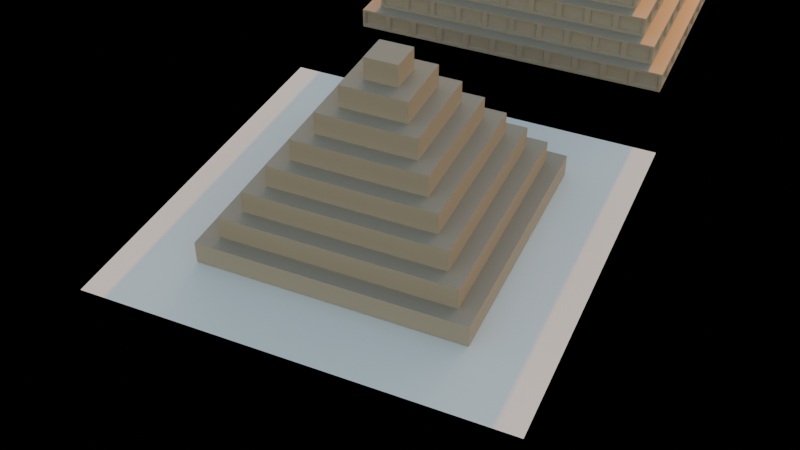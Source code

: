 # Source: steppyramid.blend  (saved by Blender 5.2.45; exported with 4.5.12 LTS)
import bpy
from mathutils import Matrix  # noqa: F401  (used for matrix-valued properties, if any)

bpy.ops.wm.read_factory_settings(use_empty=True)
scene = bpy.context.scene
scene.name = 'Scene'

# ---- collections
col_collection = bpy.data.collections.new('Collection'); scene.collection.children.link(col_collection)

# ---- materials (node trees are filled in below, after node groups)
mat_material = bpy.data.materials.new('Material')
mat_material.alpha_threshold = 0.0
mat_material.use_backface_culling_lightprobe_volume = False
mat_material.roughness = 0.5
mat_material.line_color = (0.0, 0.0, 0.0, 1.0)

# ---- node groups
ng_step_pyramid_stacker = bpy.data.node_groups.new('Step Pyramid Stacker', 'GeometryNodeTree')
_s = ng_step_pyramid_stacker.interface.new_socket(name='Geometry', in_out='OUTPUT', socket_type='NodeSocketGeometry')
_s = ng_step_pyramid_stacker.interface.new_socket(name='Geometry', in_out='INPUT', socket_type='NodeSocketGeometry')
_s = ng_step_pyramid_stacker.interface.new_socket(name='Base Geometry', in_out='INPUT', socket_type='NodeSocketGeometry')
_s = ng_step_pyramid_stacker.interface.new_socket(name='Height', in_out='INPUT', socket_type='NodeSocketInt')
_s.min_value = 0
_s = ng_step_pyramid_stacker.interface.new_socket(name='Step', in_out='INPUT', socket_type='NodeSocketInt')
_N = ng_step_pyramid_stacker.nodes; _L = ng_step_pyramid_stacker.links
n0 = _N.new('NodeGroupInput'); n0.name = 'Group Input'; n0.location = (-612, -48)
n1 = _N.new('NodeGroupOutput'); n1.name = 'Group Output'; n1.location = (1504, 76)
n2 = _N.new('GeometryNodeJoinGeometry'); n2.name = 'Join Geometry'; n2.location = (1124, 76)
n3 = _N.new('GeometryNodeMeshGrid'); n3.name = 'Grid'; n3.location = (500, -90)
n4 = _N.new('GeometryNodeBoundBox'); n4.name = 'Bounding Box'; n4.location = (29, -36)
n4.inputs[1].default_value = False
n5 = _N.new('ShaderNodeVectorMath'); n5.name = 'Vector Math'; n5.location = (219, -36)
n5.operation = 'SUBTRACT'
n6 = _N.new('ShaderNodeSeparateXYZ'); n6.name = 'Separate XYZ'; n6.location = (409, -36)
n7 = _N.new('NodeFrame'); n7.name = 'Frame'; n7.location = (-372, 15)
n7.label = 'Dimension'
n7.width = 578
n8 = _N.new('GeometryNodeInstanceOnPoints'); n8.name = 'Instance on Points'; n8.location = (731, 88)
n9 = _N.new('GeometryNodeTransform'); n9.name = 'Transform Geometry'; n9.location = (934, -18)
n10 = _N.new('ShaderNodeMath'); n10.name = 'Math.001'; n10.location = (30, -36)
n10.operation = 'MULTIPLY'
n11 = _N.new('ShaderNodeCombineXYZ'); n11.name = 'Combine XYZ'; n11.location = (220, -36)
n12 = _N.new('NodeFrame'); n12.name = 'Frame.001'; n12.location = (280, -344)
n12.label = 'Height'
n12.width = 389
n13 = _N.new('ShaderNodeMath'); n13.name = 'Math.004'; n13.location = (-153, -304)
n13.hide = True
n13.operation = 'SUBTRACT'
n14 = _N.new('ShaderNodeMath'); n14.name = 'Math.005'; n14.location = (310, -104)
n14.hide = True
n14.operation = 'MULTIPLY'
n15 = _N.new('ShaderNodeMath'); n15.name = 'Math.006'; n15.location = (310, -184)
n15.hide = True
n15.operation = 'MULTIPLY'
n16 = _N.new('ShaderNodeMath'); n16.name = 'Math.007'; n16.location = (37, -325)
n16.hide = True
n16.operation = 'SUBTRACT'
n16.inputs[1].default_value = 1.0
n17 = _N.new('GeometryNodeMergeByDistance'); n17.name = 'Merge by Distance'; n17.location = (1314, 76)
n18 = _N.new('NodeReroute'); n18.name = 'Reroute'; n18.location = (-343, -400)
n18.width = 16
n18.socket_idname = 'NodeSocketInt'
n19 = _N.new('NodeReroute'); n19.name = 'Reroute.001'; n19.location = (-203, -400)
n19.width = 16
n19.socket_idname = 'NodeSocketInt'
n20 = _N.new('NodeReroute'); n20.name = 'Reroute.002'; n20.location = (-343, 156)
n20.width = 16
n20.socket_idname = 'NodeSocketGeometry'
n21 = _N.new('NodeReroute'); n21.name = 'Reroute.003'; n21.location = (1074, 156)
n21.width = 16
n21.socket_idname = 'NodeSocketGeometry'
n22 = _N.new('NodeReroute'); n22.name = 'Reroute.004'; n22.location = (-343, 98)
n22.width = 16
n22.socket_idname = 'NodeSocketGeometry'
n23 = _N.new('NodeReroute'); n23.name = 'Reroute.005'; n23.location = (640, 98)
n23.width = 16
n23.socket_idname = 'NodeSocketGeometry'
n24 = _N.new('NodeReroute'); n24.name = 'Reroute.006'; n24.location = (-343, -307)
n24.width = 16
n24.socket_idname = 'NodeSocketInt'
n25 = _N.new('NodeReroute'); n25.name = 'Reroute.007'; n25.location = (177, -400)
n25.width = 16
n25.socket_idname = 'NodeSocketInt'
n26 = _N.new('NodeReroute'); n26.name = 'Reroute.008'; n26.location = (37, -237)
n26.width = 16
n26.socket_idname = 'NodeSocketFloat'
n27 = _N.new('NodeReroute'); n27.name = 'Reroute.009'; n27.location = (450, -237)
n27.width = 16
n27.socket_idname = 'NodeSocketFloat'
n28 = _N.new('NodeReroute'); n28.name = 'Reroute.010'; n28.location = (871, -415)
n28.width = 16
n28.socket_idname = 'NodeSocketVector'
n4.parent = n7
n5.parent = n7
n6.parent = n7
n10.parent = n12
n11.parent = n12
_L.new(n17.outputs[0], n1.inputs[0])
_L.new(n4.outputs[2], n5.inputs[0])
_L.new(n4.outputs[1], n5.inputs[1])
_L.new(n5.outputs[0], n6.inputs[0])
_L.new(n3.outputs[0], n8.inputs[0])
_L.new(n9.outputs[0], n2.inputs[0])
_L.new(n10.outputs[0], n11.inputs[2])
_L.new(n14.outputs[0], n3.inputs[0])
_L.new(n15.outputs[0], n3.inputs[1])
_L.new(n6.outputs[0], n14.inputs[0])
_L.new(n6.outputs[1], n15.inputs[0])
_L.new(n0.outputs[1], n4.inputs[0])
_L.new(n6.outputs[2], n10.inputs[0])
_L.new(n8.outputs[0], n9.inputs[0])
_L.new(n13.outputs[0], n16.inputs[0])
_L.new(n16.outputs[0], n14.inputs[1])
_L.new(n16.outputs[0], n15.inputs[1])
_L.new(n2.outputs[0], n17.inputs[0])
_L.new(n0.outputs[3], n18.inputs[0])
_L.new(n18.outputs[0], n19.inputs[0])
_L.new(n19.outputs[0], n13.inputs[1])
_L.new(n0.outputs[0], n20.inputs[0])
_L.new(n20.outputs[0], n21.inputs[0])
_L.new(n21.outputs[0], n2.inputs[0])
_L.new(n0.outputs[1], n22.inputs[0])
_L.new(n22.outputs[0], n23.inputs[0])
_L.new(n23.outputs[0], n8.inputs[2])
_L.new(n0.outputs[2], n24.inputs[0])
_L.new(n24.outputs[0], n13.inputs[0])
_L.new(n19.outputs[0], n25.inputs[0])
_L.new(n25.outputs[0], n10.inputs[1])
_L.new(n13.outputs[0], n26.inputs[0])
_L.new(n26.outputs[0], n27.inputs[0])
_L.new(n27.outputs[0], n3.inputs[2])
_L.new(n27.outputs[0], n3.inputs[3])
_L.new(n11.outputs[0], n28.inputs[0])
_L.new(n28.outputs[0], n9.inputs[1])
n1.is_active_output = True
ng_step_pyramid = bpy.data.node_groups.new('Step Pyramid', 'GeometryNodeTree')
_s = ng_step_pyramid.interface.new_socket(name='Geometry', in_out='OUTPUT', socket_type='NodeSocketGeometry')
_s = ng_step_pyramid.interface.new_socket(name='Geometry', in_out='INPUT', socket_type='NodeSocketGeometry')
_s = ng_step_pyramid.interface.new_socket(name='Height', in_out='INPUT', socket_type='NodeSocketInt')
_s.default_value = 1
_s.min_value = 0
ng_step_pyramid.is_modifier = True
_N = ng_step_pyramid.nodes; _L = ng_step_pyramid.links
n0 = _N.new('NodeGroupInput'); n0.name = 'Group Input'; n0.location = (-299, 44)
n1 = _N.new('NodeGroupOutput'); n1.name = 'Group Output'; n1.location = (486, -14)
n2 = _N.new('GeometryNodeRepeatInput'); n2.name = 'Repeat Input'; n2.location = (-109, -14)
n3 = _N.new('GeometryNodeRepeatOutput'); n3.name = 'Repeat Output'; n3.location = (296, -14)
n4 = _N.new('GeometryNodeGroup'); n4.name = 'Join Geometry.001'; n4.location = (106, -14)
n4.node_tree = ng_step_pyramid_stacker
n5 = _N.new('NodeReroute'); n5.name = 'Reroute'; n5.location = (-109, 102)
n5.width = 14
n5.socket_idname = 'NodeSocketGeometry'
n6 = _N.new('NodeReroute'); n6.name = 'Reroute.001'; n6.location = (31, 102)
n6.width = 14
n6.socket_idname = 'NodeSocketGeometry'
n7 = _N.new('NodeReroute'); n7.name = 'Reroute.002'; n7.location = (-109, 44)
n7.width = 14
n7.socket_idname = 'NodeSocketInt'
n8 = _N.new('NodeReroute'); n8.name = 'Reroute.003'; n8.location = (31, 44)
n8.width = 14
n8.socket_idname = 'NodeSocketInt'
n2.pair_with_output(n3)
_L.new(n4.outputs[0], n3.inputs[0])
_L.new(n3.outputs[0], n1.inputs[0])
_L.new(n2.outputs[1], n4.inputs[0])
_L.new(n0.outputs[1], n2.inputs[0])
_L.new(n2.outputs[0], n4.inputs[3])
_L.new(n0.outputs[0], n5.inputs[0])
_L.new(n5.outputs[0], n6.inputs[0])
_L.new(n6.outputs[0], n4.inputs[1])
_L.new(n0.outputs[1], n7.inputs[0])
_L.new(n7.outputs[0], n8.inputs[0])
_L.new(n8.outputs[0], n4.inputs[2])
n1.is_active_output = True

# ---- material node trees
mat_material.use_nodes = True; mat_material.node_tree.nodes.clear()
_N = mat_material.node_tree.nodes; _L = mat_material.node_tree.links
n0 = _N.new('ShaderNodeOutputMaterial'); n0.name = 'Material Output'; n0.location = (200, 100)
n1 = _N.new('ShaderNodeBsdfPrincipled'); n1.name = 'Principled BSDF'; n1.location = (-200, 100)
n1.inputs[0].default_value = (0.3285, 0.2748, 0.2194, 1.0)
n1.inputs[2].default_value = 0.7
n1.inputs[3].default_value = 1.45
_L.new(n1.outputs[0], n0.inputs[0])
n0.is_active_output = True

# ---- world
world_world = bpy.data.worlds.new('World'); scene.world = world_world
world_world.use_nodes = True; world_world.node_tree.nodes.clear()
_N = world_world.node_tree.nodes; _L = world_world.node_tree.links
n0 = _N.new('ShaderNodeOutputWorld'); n0.name = 'World Output'; n0.location = (200, 100)
n1 = _N.new('ShaderNodeBackground'); n1.name = 'Background'; n1.location = (-200, 100)
n2 = _N.new('ShaderNodeTexSky'); n2.name = 'Sky Texture'; n2.location = (-400, 76)
n2.sun_elevation = 0.03491
_L.new(n1.outputs[0], n0.inputs[0])
_L.new(n2.outputs[0], n1.inputs[0])
n0.is_active_output = True
world_world.color = (0.05088, 0.05088, 0.05088)
world_world.sun_shadow_jitter_overblur = 0.0

# ---- cameras
cam_camera = bpy.data.cameras.new('Camera')
cam_camera.clip_end = 100.0
cam_camera.ortho_scale = 7.314

# ---- meshes
me_cube = bpy.data.meshes.new('Cube')
me_cube.from_pydata([(1.0, 1.0, 0.3535), (1.0, 1.0, -1.0), (1.0, -1.0, 0.3535), (1.0, -1.0, -1.0), (-1.0, 1.0, 0.3535), (-1.0, 1.0, -1.0), (-1.0, -1.0, 0.3535), (-1.0, -1.0, -1.0)], [], [(0, 4, 6, 2), (3, 2, 6, 7), (7, 6, 4, 5), (5, 1, 3, 7), (1, 0, 2, 3), (5, 4, 0, 1)])
_uv = me_cube.uv_layers.new(name='UVMap')
_uv.uv.foreach_set('vector', [0.625, 0.5, 0.875, 0.5, 0.875, 0.75, 0.625, 0.75, 0.375, 0.75, 0.625, 0.75, 0.625, 1.0, 0.375, 1.0, 0.375, 0.0, 0.625, 0.0, 0.625, 0.25, 0.375, 0.25, 0.125, 0.5, 0.375, 0.5, 0.375, 0.75, 0.125, 0.75, 0.375, 0.5, 0.625, 0.5, 0.625, 0.75, 0.375, 0.75, 0.375, 0.25, 0.625, 0.25, 0.625, 0.5, 0.375, 0.5])
me_cube.materials.append(mat_material)
me_cube.use_mirror_vertex_groups = False
me_cube.update()
me_plane = bpy.data.meshes.new('Plane')
me_plane.from_pydata([(-12.48, -12.48, 0.0), (12.48, -12.48, 0.0), (-12.48, 12.48, 0.0), (12.48, 12.48, 0.0)], [], [(0, 1, 3, 2)])
_uv = me_plane.uv_layers.new(name='UVMap')
_uv.uv.foreach_set('vector', [0.0, 0.0, 1.0, 0.0, 1.0, 1.0, 0.0, 1.0])
me_plane.update()
me_cube_001 = bpy.data.meshes.new('Cube.001')
me_cube_001.from_pydata([(1.0, 1.0, 0.3535), (1.0, 1.0, -1.0), (1.0, -1.0, 0.3535), (1.0, -1.0, -1.0), (-1.0, 1.0, 0.3535), (-1.0, 1.0, -1.0), (-1.0, -1.0, 0.3535), (-1.0, -1.0, -1.0), (0.8206, -1.0, -0.8206), (0.8206, -1.0, 0.1741), (-0.8206, -1.0, 0.1741), (-0.8206, -1.0, -0.8206), (-1.0, -0.8206, -0.8206), (-1.0, -0.8206, 0.1741), (-1.0, 0.8206, 0.1741), (-1.0, 0.8206, -0.8206), (1.0, 0.8206, -0.8206), (1.0, 0.8206, 0.1741), (1.0, -0.8206, 0.1741), (1.0, -0.8206, -0.8206), (-0.8206, 1.0, -0.8206), (-0.8206, 1.0, 0.1741), (0.8206, 1.0, 0.1741), (0.8206, 1.0, -0.8206), (0.6979, -0.8505, 0.09972), (0.6979, -0.8505, -0.7462), (-0.6979, -0.8505, -0.7462), (-0.6979, -0.8505, 0.09972), (-0.8505, -0.6979, -0.7462), (-0.8505, -0.6979, 0.09972), (-0.8505, 0.6979, -0.7462), (-0.8505, 0.6979, 0.09972), (0.8505, 0.6979, 0.09972), (0.8505, 0.6979, -0.7462), (0.8505, -0.6979, -0.7462), (0.8505, -0.6979, 0.09972), (-0.6979, 0.8505, 0.09972), (-0.6979, 0.8505, -0.7462), (0.6979, 0.8505, -0.7462), (0.6979, 0.8505, 0.09972), (-0.8505, -0.1331, -0.3982), (-0.8505, -0.09869, -0.3338), (-0.8505, -0.1143, -0.3529), (-0.8505, -0.126, -0.3746), (-0.8505, -0.03427, -0.2994), (-0.8505, -0.05787, -0.3065), (-0.8505, 0.01483, -0.2994), (-0.8505, -0.00972, -0.297), (-0.8505, -0.07962, -0.3182), (-0.8505, -0.1355, -0.4228), (-0.8505, -0.1331, -0.4473), (-0.8505, -0.126, -0.4709), (-0.8505, -0.1143, -0.4927), (-0.8505, -0.09869, -0.5118), (-0.8505, -0.07962, -0.5274), (-0.8505, -0.05787, -0.539), (-0.8505, -0.00972, -0.5486), (-0.8505, 0.01483, -0.5462), (-0.8505, -0.03427, -0.5462), (-0.8505, 0.06018, -0.3182), (-0.8505, 0.07925, -0.5118), (-0.8505, 0.06018, -0.5274), (-0.8505, 0.07925, -0.3338), (-0.8505, 0.1065, -0.4709), (-0.8505, 0.1065, -0.3746), (-0.8505, 0.1161, -0.4228), (-0.8505, 0.1137, -0.4473), (-0.8505, 0.1137, -0.3982), (-0.8505, 0.0949, -0.4927), (-0.8505, 0.0949, -0.3529), (-0.8505, 0.03843, -0.3065), (-0.8505, 0.03843, -0.539), (0.8505, -0.03482, -0.2966), (0.8505, -0.00972, -0.2941), (0.8505, 0.03952, -0.3039), (0.8505, 0.01538, -0.2966), (0.8505, 0.08127, -0.3318), (0.8505, 0.1092, -0.3735), (0.8505, 0.09728, -0.3513), (0.8505, 0.06177, -0.3158), (0.8505, -0.1359, -0.4479), (0.8505, -0.1384, -0.4228), (0.8505, -0.1286, -0.472), (0.8505, -0.1286, -0.3735), (0.8505, -0.1359, -0.3977), (0.8505, -0.08121, -0.5298), (0.8505, -0.08121, -0.3158), (0.8505, -0.1007, -0.5138), (0.8505, -0.1007, -0.3318), (0.8505, -0.05896, -0.5417), (0.8505, -0.1167, -0.4943), (0.8505, -0.1167, -0.3513), (0.8505, -0.03482, -0.549), (0.8505, 0.03952, -0.5417), (0.8505, 0.01538, -0.549), (0.8505, -0.00972, -0.5515), (0.8505, 0.08127, -0.5138), (0.8505, 0.1092, -0.472), (0.8505, 0.09728, -0.4943), (0.8505, 0.119, -0.4228), (0.8505, 0.1165, -0.4479), (0.8505, 0.1165, -0.3977), (0.8505, 0.06177, -0.5298), (0.8505, -0.05896, -0.3039)], [], [(0, 4, 6, 2), (5, 1, 3, 7), (3, 2, 9, 8), (2, 6, 10, 9), (6, 7, 11, 10), (7, 3, 8, 11), (7, 6, 13, 12), (6, 4, 14, 13), (4, 5, 15, 14), (5, 7, 12, 15), (1, 0, 17, 16), (0, 2, 18, 17), (2, 3, 19, 18), (3, 1, 16, 19), (5, 4, 21, 20), (4, 0, 22, 21), (0, 1, 23, 22), (1, 5, 20, 23), (14, 15, 30, 31), (21, 22, 39, 36), (13, 14, 31, 29), (23, 20, 37, 38), (25, 24, 27, 26), (51, 28, 29, 31, 30, 63, 66, 65, 67, 64, 69, 62, 59, 70, 46, 47, 44, 45, 48, 41, 42, 43, 40, 49, 50), (63, 30, 28, 51, 52, 53, 54, 55, 58, 56, 57, 71, 61, 60, 68), (82, 34, 33, 97, 98, 96, 102, 93, 94, 95, 92, 89, 85, 87, 90), (97, 33, 32, 35, 34, 82, 80, 81, 84, 83, 91, 88, 86, 103, 72, 73, 75, 74, 79, 76, 78, 77, 101, 99, 100), (37, 36, 39, 38), (8, 9, 24, 25), (22, 23, 38, 39), (16, 17, 32, 33), (11, 8, 25, 26), (19, 16, 33, 34), (9, 10, 27, 24), (17, 18, 35, 32), (10, 11, 26, 27), (18, 19, 34, 35), (12, 13, 29, 28), (20, 21, 36, 37), (15, 12, 28, 30), (65, 66, 100, 99), (66, 63, 97, 100), (63, 68, 98, 97), (68, 60, 96, 98), (60, 61, 102, 96), (61, 71, 93, 102), (71, 57, 94, 93), (57, 56, 95, 94), (56, 58, 92, 95), (58, 55, 89, 92), (55, 54, 85, 89), (54, 53, 87, 85), (52, 90, 87, 53), (51, 82, 90, 52), (50, 80, 82, 51), (49, 81, 80, 50), (40, 84, 81, 49), (43, 83, 84, 40), (42, 91, 83, 43), (41, 88, 91, 42), (48, 86, 88, 41), (45, 103, 86, 48), (44, 72, 103, 45), (47, 73, 72, 44), (46, 75, 73, 47), (70, 74, 75, 46), (59, 79, 74, 70), (62, 76, 79, 59), (62, 69, 78, 76), (69, 64, 77, 78), (64, 67, 101, 77), (67, 65, 99, 101)])
_uv = me_cube_001.uv_layers.new(name='UVMap')
_uv.uv.foreach_set('vector', [0.625, 0.5, 0.875, 0.5, 0.875, 0.75, 0.625, 0.75, 0.125, 0.5, 0.375, 0.5, 0.375, 0.75, 0.125, 0.75, 0.375, 0.75, 0.625, 0.75, 0.5919, 0.7724, 0.4081, 0.7724, 0.625, 0.75, 0.625, 1.0, 0.5919, 0.9776, 0.5919, 0.7724, 0.625, 1.0, 0.375, 1.0, 0.4081, 0.9776, 0.5919, 0.9776, 0.375, 1.0, 0.375, 0.75, 0.4081, 0.7724, 0.4081, 0.9776, 0.375, 0.0, 0.625, 0.0, 0.5919, 0.02243, 0.4081, 0.02243, 0.625, 0.0, 0.625, 0.25, 0.5919, 0.2276, 0.5919, 0.02243, 0.625, 0.25, 0.375, 0.25, 0.4081, 0.2276, 0.5919, 0.2276, 0.375, 0.25, 0.375, 0.0, 0.4081, 0.02243, 0.4081, 0.2276, 0.375, 0.5, 0.625, 0.5, 0.5919, 0.5224, 0.4081, 0.5224, 0.625, 0.5, 0.625, 0.75, 0.5919, 0.7276, 0.5919, 0.5224, 0.625, 0.75, 0.375, 0.75, 0.4081, 0.7276, 0.5919, 0.7276, 0.375, 0.75, 0.375, 0.5, 0.4081, 0.5224, 0.4081, 0.7276, 0.375, 0.25, 0.625, 0.25, 0.5919, 0.2724, 0.4081, 0.2724, 0.625, 0.25, 0.625, 0.5, 0.5919, 0.4776, 0.5919, 0.2724, 0.625, 0.5, 0.375, 0.5, 0.4081, 0.4776, 0.5919, 0.4776, 0.375, 0.5, 0.375, 0.25, 0.4081, 0.2724, 0.4081, 0.4776, 0.5919, 0.2276, 0.4081, 0.2276, 0.4081, 0.2276, 0.5919, 0.2276, 0.5919, 0.2724, 0.5919, 0.4776, 0.5919, 0.4776, 0.5919, 0.2724, 0.5919, 0.02243, 0.5919, 0.2276, 0.5919, 0.2276, 0.5919, 0.02243, 0.4081, 0.4776, 0.4081, 0.2724, 0.4081, 0.2724, 0.4081, 0.4776, 0.4081, 0.7724, 0.5919, 0.7724, 0.5919, 0.9776, 0.4081, 0.9776, 0.4679, 0.1065, 0.4081, 0.02243, 0.5919, 0.02243, 0.5919, 0.2276, 0.4081, 0.2276, 0.4679, 0.1407, 0.4731, 0.1417, 0.4784, 0.1421, 0.4837, 0.1417, 0.4888, 0.1407, 0.4936, 0.1389, 0.4977, 0.1366, 0.5011, 0.1338, 0.5036, 0.1306, 0.5052, 0.1272, 0.5057, 0.1236, 0.5052, 0.12, 0.5036, 0.1165, 0.5011, 0.1133, 0.4977, 0.1105, 0.4936, 0.1082, 0.4888, 0.1065, 0.4837, 0.1054, 0.4784, 0.1051, 0.4731, 0.1054, 0.4679, 0.1407, 0.4081, 0.2276, 0.4081, 0.02243, 0.4679, 0.1065, 0.4632, 0.1082, 0.4591, 0.1105, 0.4557, 0.1133, 0.4531, 0.1165, 0.4516, 0.12, 0.4511, 0.1236, 0.4516, 0.1272, 0.4531, 0.1306, 0.4557, 0.1338, 0.4591, 0.1366, 0.4632, 0.1389, 0.4677, 0.6439, 0.4081, 0.7276, 0.4081, 0.5224, 0.4677, 0.609, 0.4629, 0.6107, 0.4586, 0.6131, 0.4551, 0.6159, 0.4526, 0.6192, 0.451, 0.6227, 0.4504, 0.6264, 0.451, 0.6301, 0.4526, 0.6337, 0.4551, 0.6369, 0.4586, 0.6398, 0.4629, 0.6422, 0.4677, 0.609, 0.4081, 0.5224, 0.5919, 0.5224, 0.5919, 0.7276, 0.4081, 0.7276, 0.4677, 0.6439, 0.4729, 0.645, 0.4784, 0.6453, 0.4838, 0.645, 0.4891, 0.6439, 0.4939, 0.6422, 0.4981, 0.6398, 0.5016, 0.6369, 0.5042, 0.6337, 0.5058, 0.6301, 0.5063, 0.6264, 0.5058, 0.6227, 0.5042, 0.6192, 0.5016, 0.6159, 0.4981, 0.6131, 0.4939, 0.6107, 0.4891, 0.609, 0.4838, 0.6079, 0.4784, 0.6075, 0.4729, 0.6079, 0.4081, 0.2724, 0.5919, 0.2724, 0.5919, 0.4776, 0.4081, 0.4776, 0.4081, 0.7724, 0.5919, 0.7724, 0.5919, 0.7724, 0.4081, 0.7724, 0.5919, 0.4776, 0.4081, 0.4776, 0.4081, 0.4776, 0.5919, 0.4776, 0.4081, 0.5224, 0.5919, 0.5224, 0.5919, 0.5224, 0.4081, 0.5224, 0.4081, 0.9776, 0.4081, 0.7724, 0.4081, 0.7724, 0.4081, 0.9776, 0.4081, 0.7276, 0.4081, 0.5224, 0.4081, 0.5224, 0.4081, 0.7276, 0.5919, 0.7724, 0.5919, 0.9776, 0.5919, 0.9776, 0.5919, 0.7724, 0.5919, 0.5224, 0.5919, 0.7276, 0.5919, 0.7276, 0.5919, 0.5224, 0.5919, 0.9776, 0.4081, 0.9776, 0.4081, 0.9776, 0.5919, 0.9776, 0.5919, 0.7276, 0.4081, 0.7276, 0.4081, 0.7276, 0.5919, 0.7276, 0.4081, 0.02243, 0.5919, 0.02243, 0.5919, 0.02243, 0.4081, 0.02243, 0.4081, 0.2724, 0.5919, 0.2724, 0.5919, 0.2724, 0.4081, 0.2724, 0.4081, 0.2276, 0.4081, 0.02243, 0.4081, 0.02243, 0.4081, 0.2276, 1.0, 0.5375, 0.9688, 0.5375, 0.9688, 0.8198, 1.0, 0.8198, 0.9688, 0.5375, 0.9375, 0.5375, 0.9375, 0.8198, 0.9688, 0.8198, 0.9375, 0.5375, 0.9062, 0.5375, 0.9062, 0.8198, 0.9375, 0.8198, 0.9062, 0.5375, 0.875, 0.5375, 0.875, 0.8198, 0.9062, 0.8198, 0.875, 0.5375, 0.8438, 0.5375, 0.8438, 0.8198, 0.875, 0.8198, 0.8438, 0.5375, 0.8125, 0.5375, 0.8125, 0.8198, 0.8438, 0.8198, 0.8125, 0.5375, 0.7813, 0.5375, 0.7812, 0.8198, 0.8125, 0.8198, 0.7813, 0.5375, 0.75, 0.5375, 0.75, 0.8198, 0.7812, 0.8198, 0.75, 0.5375, 0.7188, 0.5375, 0.7188, 0.8198, 0.75, 0.8198, 0.7188, 0.5375, 0.6875, 0.5375, 0.6875, 0.8198, 0.7188, 0.8198, 0.6875, 0.5375, 0.6562, 0.5375, 0.6562, 0.8198, 0.6875, 0.8198, 0.6562, 0.5375, 0.625, 0.5375, 0.625, 0.8198, 0.6562, 0.8198, 0.5938, 0.5375, 0.5938, 0.8198, 0.625, 0.8198, 0.625, 0.5375, 0.5625, 0.5375, 0.5625, 0.8198, 0.5938, 0.8198, 0.5938, 0.5375, 0.5312, 0.5375, 0.5312, 0.8198, 0.5625, 0.8198, 0.5625, 0.5375, 0.5, 0.5375, 0.5, 0.8198, 0.5312, 0.8198, 0.5312, 0.5375, 0.4688, 0.5375, 0.4688, 0.8198, 0.5, 0.8198, 0.5, 0.5375, 0.4375, 0.5375, 0.4375, 0.8198, 0.4688, 0.8198, 0.4688, 0.5375, 0.4062, 0.5375, 0.4062, 0.8198, 0.4375, 0.8198, 0.4375, 0.5375, 0.375, 0.5375, 0.375, 0.8198, 0.4062, 0.8198, 0.4062, 0.5375, 0.3438, 0.5375, 0.3438, 0.8198, 0.375, 0.8198, 0.375, 0.5375, 0.3125, 0.5375, 0.3125, 0.8198, 0.3438, 0.8198, 0.3438, 0.5375, 0.2812, 0.5375, 0.2812, 0.8198, 0.3125, 0.8198, 0.3125, 0.5375, 0.25, 0.5375, 0.25, 0.8198, 0.2812, 0.8198, 0.2812, 0.5375, 0.2188, 0.5375, 0.2188, 0.8198, 0.25, 0.8198, 0.25, 0.5375, 0.1875, 0.5375, 0.1875, 0.8198, 0.2188, 0.8198, 0.2188, 0.5375, 0.1562, 0.5375, 0.1562, 0.8198, 0.1875, 0.8198, 0.1875, 0.5375, 0.125, 0.5375, 0.125, 0.8198, 0.1562, 0.8198, 0.1562, 0.5375, 0.125, 0.5375, 0.09375, 0.5375, 0.09375, 0.8198, 0.125, 0.8198, 0.09375, 0.5375, 0.0625, 0.5375, 0.0625, 0.8198, 0.09375, 0.8198, 0.0625, 0.5375, 0.03125, 0.5375, 0.03125, 0.8198, 0.0625, 0.8198, 0.03125, 0.5375, 0.0, 0.5375, 0.0, 0.8198, 0.03125, 0.8198])
me_cube_001.materials.append(mat_material)
me_cube_001.use_mirror_vertex_groups = False
me_cube_001.update()
me_cylinder = bpy.data.meshes.new('Cylinder')
me_cylinder.from_pydata([(-3.932e-07, 0.2894, -6.253), (-1.666e-07, 0.3011, 0.6974), (0.05647, 0.2839, -6.253), (0.05875, 0.2953, 0.6974), (0.1108, 0.2674, -6.253), (0.1152, 0.2782, 0.6974), (0.1608, 0.2407, -6.253), (0.1673, 0.2504, 0.6974), (0.2047, 0.2047, -6.253), (0.2129, 0.2129, 0.6974), (0.2407, 0.1608, -6.253), (0.2504, 0.1673, 0.6974), (0.2674, 0.1108, -6.253), (0.2782, 0.1152, 0.6974), (0.2839, 0.05646, -6.253), (0.2953, 0.05874, 0.6974), (0.2894, -5.086e-06, -6.253), (0.3011, -4.983e-06, 0.6974), (0.2839, -0.05647, -6.253), (0.2953, -0.05875, 0.6974), (0.2674, -0.1108, -6.253), (0.2782, -0.1152, 0.6974), (0.2407, -0.1608, -6.253), (0.2504, -0.1673, 0.6974), (0.2047, -0.2047, -6.253), (0.2129, -0.2129, 0.6974), (0.1608, -0.2407, -6.253), (0.1673, -0.2504, 0.6974), (0.1108, -0.2674, -6.253), (0.1152, -0.2782, 0.6974), (0.05647, -0.2839, -6.253), (0.05875, -0.2953, 0.6974), (-3.932e-07, -0.2895, -6.253), (-1.666e-07, -0.3011, 0.6974), (-0.05647, -0.2839, -6.253), (-0.05875, -0.2953, 0.6974), (-0.1108, -0.2674, -6.253), (-0.1152, -0.2782, 0.6974), (-0.1608, -0.2407, -6.253), (-0.1673, -0.2504, 0.6974), (-0.2047, -0.2047, -6.253), (-0.2129, -0.2129, 0.6974), (-0.2407, -0.1608, -6.253), (-0.2504, -0.1673, 0.6974), (-0.2674, -0.1108, -6.253), (-0.2782, -0.1152, 0.6974), (-0.2839, -0.05647, -6.253), (-0.2953, -0.05875, 0.6974), (-0.2894, -5.086e-06, -6.253), (-0.3011, -4.983e-06, 0.6974), (-0.2839, 0.05646, -6.253), (-0.2953, 0.05874, 0.6974), (-0.2674, 0.1108, -6.253), (-0.2782, 0.1152, 0.6974), (-0.2407, 0.1608, -6.253), (-0.2504, 0.1673, 0.6974), (-0.2047, 0.2047, -6.253), (-0.2129, 0.2129, 0.6974), (-0.1608, 0.2407, -6.253), (-0.1673, 0.2504, 0.6974), (-0.1108, 0.2674, -6.253), (-0.1152, 0.2782, 0.6974), (-0.05647, 0.2839, -6.253), (-0.05875, 0.2953, 0.6974)], [], [(0, 1, 3, 2), (2, 3, 5, 4), (4, 5, 7, 6), (6, 7, 9, 8), (8, 9, 11, 10), (10, 11, 13, 12), (12, 13, 15, 14), (14, 15, 17, 16), (16, 17, 19, 18), (18, 19, 21, 20), (20, 21, 23, 22), (22, 23, 25, 24), (24, 25, 27, 26), (26, 27, 29, 28), (28, 29, 31, 30), (30, 31, 33, 32), (32, 33, 35, 34), (34, 35, 37, 36), (36, 37, 39, 38), (38, 39, 41, 40), (40, 41, 43, 42), (42, 43, 45, 44), (44, 45, 47, 46), (46, 47, 49, 48), (48, 49, 51, 50), (50, 51, 53, 52), (52, 53, 55, 54), (54, 55, 57, 56), (56, 57, 59, 58), (58, 59, 61, 60), (3, 1, 63, 61, 59, 57, 55, 53, 51, 49, 47, 45, 43, 41, 39, 37, 35, 33, 31, 29, 27, 25, 23, 21, 19, 17, 15, 13, 11, 9, 7, 5), (60, 61, 63, 62), (62, 63, 1, 0), (0, 2, 4, 6, 8, 10, 12, 14, 16, 18, 20, 22, 24, 26, 28, 30, 32, 34, 36, 38, 40, 42, 44, 46, 48, 50, 52, 54, 56, 58, 60, 62)])
_uv = me_cylinder.uv_layers.new(name='UVMap')
_uv.uv.foreach_set('vector', [1.0, 0.5, 1.0, 1.0, 0.9688, 1.0, 0.9688, 0.5, 0.9688, 0.5, 0.9688, 1.0, 0.9375, 1.0, 0.9375, 0.5, 0.9375, 0.5, 0.9375, 1.0, 0.9062, 1.0, 0.9062, 0.5, 0.9062, 0.5, 0.9062, 1.0, 0.875, 1.0, 0.875, 0.5, 0.875, 0.5, 0.875, 1.0, 0.8438, 1.0, 0.8438, 0.5, 0.8438, 0.5, 0.8438, 1.0, 0.8125, 1.0, 0.8125, 0.5, 0.8125, 0.5, 0.8125, 1.0, 0.7812, 1.0, 0.7812, 0.5, 0.7812, 0.5, 0.7812, 1.0, 0.75, 1.0, 0.75, 0.5, 0.75, 0.5, 0.75, 1.0, 0.7188, 1.0, 0.7188, 0.5, 0.7188, 0.5, 0.7188, 1.0, 0.6875, 1.0, 0.6875, 0.5, 0.6875, 0.5, 0.6875, 1.0, 0.6562, 1.0, 0.6562, 0.5, 0.6562, 0.5, 0.6562, 1.0, 0.625, 1.0, 0.625, 0.5, 0.625, 0.5, 0.625, 1.0, 0.5938, 1.0, 0.5938, 0.5, 0.5938, 0.5, 0.5938, 1.0, 0.5625, 1.0, 0.5625, 0.5, 0.5625, 0.5, 0.5625, 1.0, 0.5312, 1.0, 0.5312, 0.5, 0.5312, 0.5, 0.5312, 1.0, 0.5, 1.0, 0.5, 0.5, 0.5, 0.5, 0.5, 1.0, 0.4688, 1.0, 0.4688, 0.5, 0.4688, 0.5, 0.4688, 1.0, 0.4375, 1.0, 0.4375, 0.5, 0.4375, 0.5, 0.4375, 1.0, 0.4062, 1.0, 0.4062, 0.5, 0.4062, 0.5, 0.4062, 1.0, 0.375, 1.0, 0.375, 0.5, 0.375, 0.5, 0.375, 1.0, 0.3438, 1.0, 0.3438, 0.5, 0.3438, 0.5, 0.3438, 1.0, 0.3125, 1.0, 0.3125, 0.5, 0.3125, 0.5, 0.3125, 1.0, 0.2812, 1.0, 0.2812, 0.5, 0.2812, 0.5, 0.2812, 1.0, 0.25, 1.0, 0.25, 0.5, 0.25, 0.5, 0.25, 1.0, 0.2188, 1.0, 0.2188, 0.5, 0.2188, 0.5, 0.2188, 1.0, 0.1875, 1.0, 0.1875, 0.5, 0.1875, 0.5, 0.1875, 1.0, 0.1562, 1.0, 0.1562, 0.5, 0.1562, 0.5, 0.1562, 1.0, 0.125, 1.0, 0.125, 0.5, 0.125, 0.5, 0.125, 1.0, 0.09375, 1.0, 0.09375, 0.5, 0.09375, 0.5, 0.09375, 1.0, 0.0625, 1.0, 0.0625, 0.5, 0.2968, 0.4854, 0.25, 0.49, 0.2032, 0.4854, 0.1582, 0.4717, 0.1167, 0.4496, 0.08029, 0.4197, 0.05045, 0.3833, 0.02827, 0.3418, 0.01461, 0.2968, 0.01, 0.25, 0.01461, 0.2032, 0.02827, 0.1582, 0.05045, 0.1167, 0.08029, 0.08029, 0.1167, 0.05045, 0.1582, 0.02827, 0.2032, 0.01461, 0.25, 0.01, 0.2968, 0.01461, 0.3418, 0.02827, 0.3833, 0.05045, 0.4197, 0.08029, 0.4496, 0.1167, 0.4717, 0.1582, 0.4854, 0.2032, 0.49, 0.25, 0.4854, 0.2968, 0.4717, 0.3418, 0.4496, 0.3833, 0.4197, 0.4197, 0.3833, 0.4496, 0.3418, 0.4717, 0.0625, 0.5, 0.0625, 1.0, 0.03125, 1.0, 0.03125, 0.5, 0.03125, 0.5, 0.03125, 1.0, 0.0, 1.0, 0.0, 0.5, 0.75, 0.49, 0.7968, 0.4854, 0.8418, 0.4717, 0.8833, 0.4496, 0.9197, 0.4197, 0.9496, 0.3833, 0.9717, 0.3418, 0.9854, 0.2968, 0.99, 0.25, 0.9854, 0.2032, 0.9717, 0.1582, 0.9496, 0.1167, 0.9197, 0.08029, 0.8833, 0.05045, 0.8418, 0.02827, 0.7968, 0.01461, 0.75, 0.01, 0.7032, 0.01461, 0.6582, 0.02827, 0.6167, 0.05045, 0.5803, 0.08029, 0.5504, 0.1167, 0.5283, 0.1582, 0.5146, 0.2032, 0.51, 0.25, 0.5146, 0.2968, 0.5283, 0.3418, 0.5504, 0.3833, 0.5803, 0.4197, 0.6167, 0.4496, 0.6582, 0.4717, 0.7032, 0.4854])
me_cylinder.update()

# ---- objects
ob_step_pyramid = bpy.data.objects.new('Step Pyramid', me_cube)
ob_camera = bpy.data.objects.new('Camera', cam_camera)
ob_plane = bpy.data.objects.new('Plane', me_plane)
ob_step_pyramid_001 = bpy.data.objects.new('Step Pyramid.001', me_cube_001)
ob_cylinder = bpy.data.objects.new('Cylinder', me_cylinder)

# ---- transforms, parenting, visibility, modifiers, constraints
ob_step_pyramid.location = (0.0, 0.0, 1.031)
ob_step_pyramid.lock_rotations_4d = False
ob_step_pyramid.empty_display_type = 'ARROWS'
ob_step_pyramid.lineart.crease_threshold = 0.0
_m = ob_step_pyramid.modifiers.new('GeometryNodes', 'NODES')
_m.node_group = ng_step_pyramid
_gi = [s.identifier for s in ng_step_pyramid.interface.items_tree if s.item_type == 'SOCKET' and s.in_out == 'INPUT']
_m[_gi[1]] = 8  # 'Height'
ob_camera.location = (20.99, -45.49, 40.16)
ob_camera.rotation_euler = (0.887, 4.042e-08, 0.4208)
ob_camera.scale = (1.0, 1.0, 1.0)
ob_camera.lock_rotations_4d = False
ob_camera.empty_display_type = 'ARROWS'
ob_camera.color = (0.0, 0.0, 0.0, 0.0)
ob_camera.display_type = 'WIRE'
ob_camera.lineart.crease_threshold = 0.0
ob_plane.location = (0.0, 0.0, 0.0)
ob_step_pyramid_001.location = (0.0, 30.39, 1.031)
ob_step_pyramid_001.lock_rotations_4d = False
ob_step_pyramid_001.empty_display_type = 'ARROWS'
ob_step_pyramid_001.lineart.crease_threshold = 0.0
_m = ob_step_pyramid_001.modifiers.new('GeometryNodes', 'NODES')
_m.node_group = ng_step_pyramid
_gi = [s.identifier for s in ng_step_pyramid.interface.items_tree if s.item_type == 'SOCKET' and s.in_out == 'INPUT']
_m[_gi[1]] = 11  # 'Height'
ob_cylinder.location = (1.634, 30.38, 0.6086)
ob_cylinder.rotation_euler = (-0.0, 1.571, 0.0)
ob_cylinder.scale = (0.4334, 0.4334, 0.4334)

# ---- collection membership
col_collection.objects.link(ob_step_pyramid)
col_collection.objects.link(ob_camera)
col_collection.objects.link(ob_plane)
col_collection.objects.link(ob_step_pyramid_001)
col_collection.objects.link(ob_cylinder)

# ---- scene / render settings (as saved in the file)
scene.camera = ob_camera
scene.frame_start = 1; scene.frame_end = 250; scene.frame_set(1)
scene.render.engine = 'CYCLES'
scene.render.image_settings.file_format = 'OPEN_EXR'
scene.render.image_settings.color_mode = 'RGB'
scene.render.image_settings.color_depth = '32'
scene.render.resolution_x = 3840
scene.render.resolution_y = 2160
scene.render.bake_bias = 0.0
scene.render.bake_samples = 0
scene.cycles.feature_set = 'EXPERIMENTAL'
scene.eevee.fast_gi_thickness_far = 0.0
bpy.context.view_layer.update()
